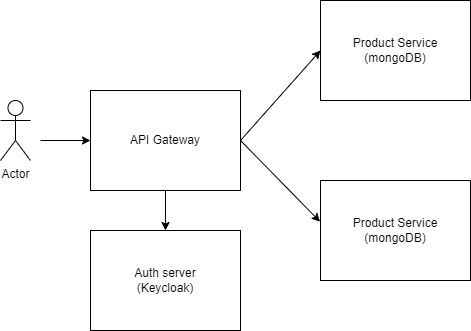

The diagram above was exported from draw.io. Its source (the exported page's mxGraphModel, read from the mxfile embedded in the PNG):
<mxGraphModel dx="1050" dy="534" grid="1" gridSize="10" guides="1" tooltips="1" connect="1" arrows="1" fold="1" page="0" pageScale="1" pageWidth="827" pageHeight="1169" math="0" shadow="0">
  <root>
    <mxCell id="0" />
    <mxCell id="1" parent="0" />
    <mxCell id="IKSSzgu__bxdgm__e2gg-1" value="API Gateway" style="rounded=0;whiteSpace=wrap;html=1;" parent="1" vertex="1">
      <mxGeometry x="130" y="150" width="150" height="100" as="geometry" />
    </mxCell>
    <mxCell id="IKSSzgu__bxdgm__e2gg-2" value="Actor" style="shape=umlActor;verticalLabelPosition=bottom;verticalAlign=top;html=1;outlineConnect=0;" parent="1" vertex="1">
      <mxGeometry x="40" y="160" width="30" height="60" as="geometry" />
    </mxCell>
    <mxCell id="IKSSzgu__bxdgm__e2gg-3" value="Auth server&lt;br&gt;(Keycloak)" style="rounded=0;whiteSpace=wrap;html=1;" parent="1" vertex="1">
      <mxGeometry x="130" y="290" width="150" height="100" as="geometry" />
    </mxCell>
    <mxCell id="IKSSzgu__bxdgm__e2gg-4" value="" style="endArrow=classic;html=1;rounded=0;exitX=0.5;exitY=1;exitDx=0;exitDy=0;entryX=0.5;entryY=0;entryDx=0;entryDy=0;" parent="1" source="IKSSzgu__bxdgm__e2gg-1" target="IKSSzgu__bxdgm__e2gg-3" edge="1">
      <mxGeometry width="50" height="50" relative="1" as="geometry">
        <mxPoint x="250" y="260" as="sourcePoint" />
        <mxPoint x="300" y="210" as="targetPoint" />
      </mxGeometry>
    </mxCell>
    <mxCell id="IKSSzgu__bxdgm__e2gg-5" value="Product Service&lt;br&gt;(mongoDB)" style="rounded=0;whiteSpace=wrap;html=1;" parent="1" vertex="1">
      <mxGeometry x="360" y="60" width="150" height="100" as="geometry" />
    </mxCell>
    <mxCell id="IKSSzgu__bxdgm__e2gg-6" value="" style="endArrow=classic;html=1;rounded=0;exitX=1;exitY=0.5;exitDx=0;exitDy=0;entryX=0;entryY=0.5;entryDx=0;entryDy=0;" parent="1" source="IKSSzgu__bxdgm__e2gg-1" target="IKSSzgu__bxdgm__e2gg-5" edge="1">
      <mxGeometry width="50" height="50" relative="1" as="geometry">
        <mxPoint x="450" y="280" as="sourcePoint" />
        <mxPoint x="500" y="230" as="targetPoint" />
      </mxGeometry>
    </mxCell>
    <mxCell id="IKSSzgu__bxdgm__e2gg-7" value="Product Service&lt;br&gt;(mongoDB)" style="rounded=0;whiteSpace=wrap;html=1;" parent="1" vertex="1">
      <mxGeometry x="360" y="240" width="150" height="100" as="geometry" />
    </mxCell>
    <mxCell id="IKSSzgu__bxdgm__e2gg-8" value="" style="endArrow=classic;html=1;rounded=0;exitX=1;exitY=0.5;exitDx=0;exitDy=0;entryX=-0.003;entryY=0.412;entryDx=0;entryDy=0;entryPerimeter=0;" parent="1" source="IKSSzgu__bxdgm__e2gg-1" target="IKSSzgu__bxdgm__e2gg-7" edge="1">
      <mxGeometry width="50" height="50" relative="1" as="geometry">
        <mxPoint x="290" y="210" as="sourcePoint" />
        <mxPoint x="370" y="120" as="targetPoint" />
      </mxGeometry>
    </mxCell>
    <mxCell id="IKSSzgu__bxdgm__e2gg-9" value="" style="endArrow=classic;html=1;rounded=0;entryX=0;entryY=0.5;entryDx=0;entryDy=0;" parent="1" target="IKSSzgu__bxdgm__e2gg-1" edge="1">
      <mxGeometry width="50" height="50" relative="1" as="geometry">
        <mxPoint x="80" y="200" as="sourcePoint" />
        <mxPoint x="500" y="230" as="targetPoint" />
      </mxGeometry>
    </mxCell>
  </root>
</mxGraphModel>